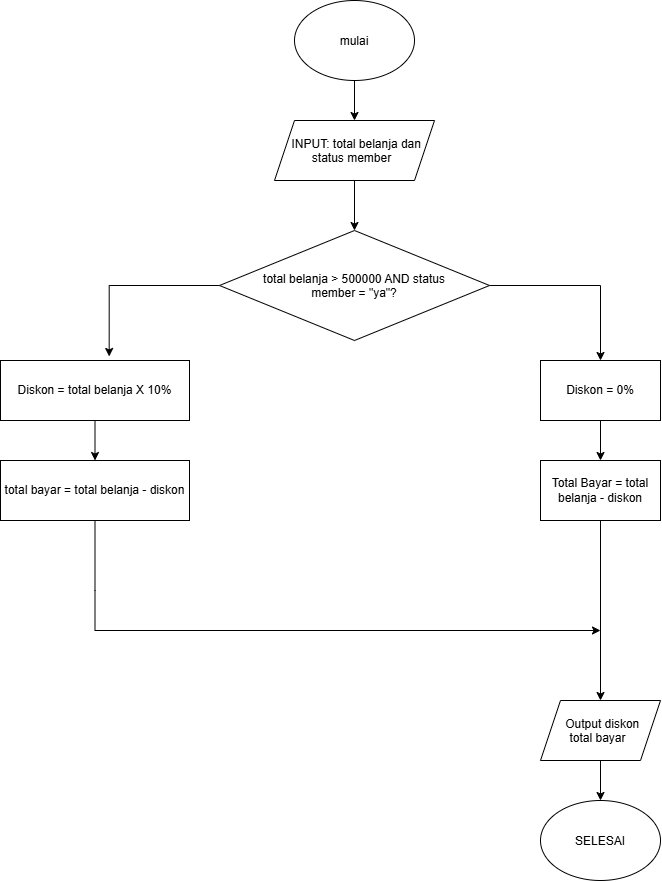

The diagram above was exported from draw.io. Its source (the exported page's mxGraphModel, read from the mxfile embedded in the PNG):
<mxGraphModel dx="1323" dy="715" grid="1" gridSize="10" guides="1" tooltips="1" connect="1" arrows="1" fold="1" page="1" pageScale="1" pageWidth="827" pageHeight="1169" math="0" shadow="0">
  <root>
    <mxCell id="0" />
    <mxCell id="1" parent="0" />
    <mxCell id="56waYmHHeBpUuK1BPwti-3" edge="1" parent="1" source="56waYmHHeBpUuK1BPwti-1" style="edgeStyle=orthogonalEdgeStyle;rounded=0;orthogonalLoop=1;jettySize=auto;html=1;" target="56waYmHHeBpUuK1BPwti-2" value="">
      <mxGeometry relative="1" as="geometry" />
    </mxCell>
    <mxCell id="56waYmHHeBpUuK1BPwti-1" parent="1" style="ellipse;whiteSpace=wrap;html=1;shapeInside=1;" value="mulai" vertex="1">
      <mxGeometry height="80" width="120" x="354" y="210" as="geometry" />
    </mxCell>
    <mxCell id="56waYmHHeBpUuK1BPwti-5" edge="1" parent="1" source="56waYmHHeBpUuK1BPwti-2" style="edgeStyle=orthogonalEdgeStyle;rounded=0;orthogonalLoop=1;jettySize=auto;html=1;" target="56waYmHHeBpUuK1BPwti-4" value="">
      <mxGeometry relative="1" as="geometry" />
    </mxCell>
    <mxCell id="56waYmHHeBpUuK1BPwti-2" parent="1" style="shape=parallelogram;perimeter=parallelogramPerimeter;whiteSpace=wrap;html=1;shapeInside=1;fixedSize=1;" value="INPUT: total belanja dan status member" vertex="1">
      <mxGeometry height="60" width="160" x="334" y="330" as="geometry" />
    </mxCell>
    <mxCell id="56waYmHHeBpUuK1BPwti-7" edge="1" parent="1" source="56waYmHHeBpUuK1BPwti-4" style="edgeStyle=orthogonalEdgeStyle;rounded=0;orthogonalLoop=1;jettySize=auto;html=1;entryX=0.5;entryY=0;entryDx=0;entryDy=0;" target="56waYmHHeBpUuK1BPwti-8" value="">
      <mxGeometry relative="1" as="geometry">
        <mxPoint x="610" y="495" as="targetPoint" />
      </mxGeometry>
    </mxCell>
    <mxCell id="56waYmHHeBpUuK1BPwti-12" edge="1" parent="1" source="56waYmHHeBpUuK1BPwti-4" style="edgeStyle=orthogonalEdgeStyle;rounded=0;orthogonalLoop=1;jettySize=auto;html=1;entryX=0.575;entryY=-0.067;entryDx=0;entryDy=0;entryPerimeter=0;" target="56waYmHHeBpUuK1BPwti-13" value="">
      <mxGeometry relative="1" as="geometry">
        <mxPoint x="190" y="495" as="targetPoint" />
      </mxGeometry>
    </mxCell>
    <mxCell id="56waYmHHeBpUuK1BPwti-4" parent="1" style="rhombus;whiteSpace=wrap;html=1;shapeInside=1;" value="total belanja &amp;gt; 500000 AND status member = &quot;ya&quot;?" vertex="1">
      <mxGeometry height="110" width="270" x="279" y="440" as="geometry" />
    </mxCell>
    <mxCell id="56waYmHHeBpUuK1BPwti-10" edge="1" parent="1" source="56waYmHHeBpUuK1BPwti-8" style="edgeStyle=orthogonalEdgeStyle;rounded=0;orthogonalLoop=1;jettySize=auto;html=1;" target="56waYmHHeBpUuK1BPwti-9" value="">
      <mxGeometry relative="1" as="geometry" />
    </mxCell>
    <mxCell id="56waYmHHeBpUuK1BPwti-8" parent="1" style="rounded=0;whiteSpace=wrap;html=1;" value="Diskon = 0%" vertex="1">
      <mxGeometry height="60" width="120" x="600" y="570" as="geometry" />
    </mxCell>
    <mxCell id="56waYmHHeBpUuK1BPwti-19" edge="1" parent="1" source="56waYmHHeBpUuK1BPwti-9" style="edgeStyle=orthogonalEdgeStyle;rounded=0;orthogonalLoop=1;jettySize=auto;html=1;" value="">
      <mxGeometry relative="1" as="geometry">
        <mxPoint x="660" y="910" as="targetPoint" />
      </mxGeometry>
    </mxCell>
    <mxCell id="56waYmHHeBpUuK1BPwti-9" parent="1" style="rounded=0;whiteSpace=wrap;html=1;" value="Total Bayar = total belanja - diskon" vertex="1">
      <mxGeometry height="60" width="120" x="600" y="670" as="geometry" />
    </mxCell>
    <mxCell id="56waYmHHeBpUuK1BPwti-15" edge="1" parent="1" source="56waYmHHeBpUuK1BPwti-13" style="edgeStyle=orthogonalEdgeStyle;rounded=0;orthogonalLoop=1;jettySize=auto;html=1;" target="56waYmHHeBpUuK1BPwti-14" value="">
      <mxGeometry relative="1" as="geometry" />
    </mxCell>
    <mxCell id="56waYmHHeBpUuK1BPwti-13" parent="1" style="rounded=0;whiteSpace=wrap;html=1;" value="Diskon = total belanja X 10%" vertex="1">
      <mxGeometry height="60" width="189" x="60" y="570" as="geometry" />
    </mxCell>
    <mxCell id="56waYmHHeBpUuK1BPwti-17" edge="1" parent="1" source="56waYmHHeBpUuK1BPwti-14" style="edgeStyle=orthogonalEdgeStyle;rounded=0;orthogonalLoop=1;jettySize=auto;html=1;" value="">
      <mxGeometry relative="1" as="geometry">
        <Array as="points">
          <mxPoint x="154.5" y="800" />
          <mxPoint x="154.5" y="800" />
        </Array>
        <mxPoint x="660" y="840" as="targetPoint" />
      </mxGeometry>
    </mxCell>
    <mxCell id="56waYmHHeBpUuK1BPwti-14" parent="1" style="rounded=0;whiteSpace=wrap;html=1;" value="total bayar = total belanja - diskon" vertex="1">
      <mxGeometry height="60" width="189" x="60" y="670" as="geometry" />
    </mxCell>
    <mxCell id="56waYmHHeBpUuK1BPwti-20" parent="1" style="shape=parallelogram;perimeter=parallelogramPerimeter;whiteSpace=wrap;html=1;shapeInside=1;fixedSize=1;" value="Output diskon total bayar" vertex="1">
      <mxGeometry height="60" width="120" x="600" y="910" as="geometry" />
    </mxCell>
    <mxCell id="56waYmHHeBpUuK1BPwti-21" parent="1" style="ellipse;whiteSpace=wrap;html=1;shapeInside=1;" value="SELESAI" vertex="1">
      <mxGeometry height="80" width="120" x="600" y="1010" as="geometry" />
    </mxCell>
    <mxCell id="56waYmHHeBpUuK1BPwti-23" edge="1" parent="1" source="56waYmHHeBpUuK1BPwti-20" style="endArrow=classic;html=1;rounded=0;exitX=0.5;exitY=1;exitDx=0;exitDy=0;" target="56waYmHHeBpUuK1BPwti-21" value="">
      <mxGeometry height="50" relative="1" width="50" as="geometry">
        <mxPoint x="430" y="990" as="sourcePoint" />
        <mxPoint x="440" y="940" as="targetPoint" />
      </mxGeometry>
    </mxCell>
  </root>
</mxGraphModel>